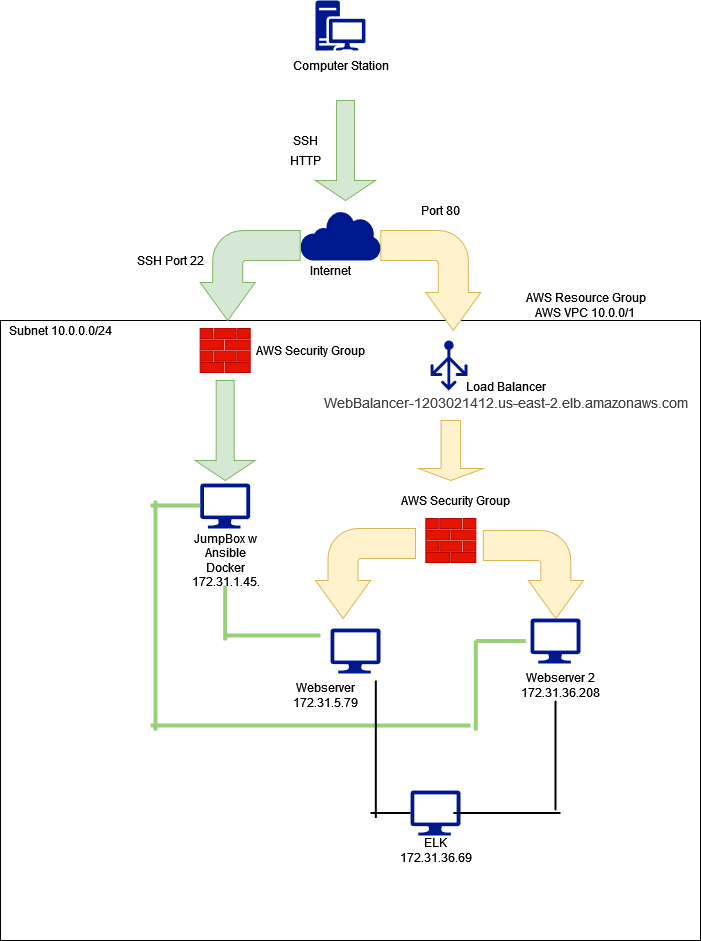

The diagram above was exported from draw.io. Its source (the exported page's mxGraphModel, read from the mxfile embedded in the PNG):
<mxGraphModel dx="1418" dy="729" grid="1" gridSize="10" guides="1" tooltips="1" connect="1" arrows="1" fold="1" page="1" pageScale="1" pageWidth="850" pageHeight="1100" math="0" shadow="0">
  <root>
    <mxCell id="0" />
    <mxCell id="1" parent="0" />
    <mxCell id="_P9Z2Ozv50MTBLmpqlo6-65" value="" style="verticalLabelPosition=bottom;verticalAlign=top;html=1;shape=mxgraph.basic.rect;fillColor2=none;strokeWidth=1;size=20;indent=5;shadow=0;" vertex="1" parent="1">
      <mxGeometry x="227" y="400" width="300" height="180" as="geometry" />
    </mxCell>
    <mxCell id="_P9Z2Ozv50MTBLmpqlo6-63" value="" style="verticalLabelPosition=bottom;verticalAlign=top;html=1;shape=mxgraph.basic.rect;fillColor2=none;strokeWidth=1;size=20;indent=5;shadow=0;" vertex="1" parent="1">
      <mxGeometry x="60" y="340" width="700" height="620" as="geometry" />
    </mxCell>
    <mxCell id="_P9Z2Ozv50MTBLmpqlo6-7" value="" style="html=1;shadow=0;dashed=0;align=center;verticalAlign=middle;shape=mxgraph.arrows2.bendArrow;dy=15;dx=38;notch=0;arrowHead=55;rounded=1;direction=south;fillColor=#fff2cc;strokeColor=#d6b656;" vertex="1" parent="1">
      <mxGeometry x="440.32" y="250" width="100" height="100" as="geometry" />
    </mxCell>
    <mxCell id="_P9Z2Ozv50MTBLmpqlo6-2" value="Computer Station" style="text;html=1;align=center;verticalAlign=middle;resizable=0;points=[];autosize=1;strokeColor=none;fillColor=none;" vertex="1" parent="1">
      <mxGeometry x="345" y="75" width="110" height="20" as="geometry" />
    </mxCell>
    <mxCell id="_P9Z2Ozv50MTBLmpqlo6-3" value="" style="sketch=0;aspect=fixed;pointerEvents=1;shadow=0;dashed=0;html=1;strokeColor=none;labelPosition=center;verticalLabelPosition=bottom;verticalAlign=top;align=center;fillColor=#00188D;shape=mxgraph.mscae.enterprise.workstation_client" vertex="1" parent="1">
      <mxGeometry x="375" y="20" width="50" height="50" as="geometry" />
    </mxCell>
    <mxCell id="_P9Z2Ozv50MTBLmpqlo6-4" value="" style="sketch=0;aspect=fixed;pointerEvents=1;shadow=0;dashed=0;html=1;strokeColor=none;labelPosition=center;verticalLabelPosition=bottom;verticalAlign=top;align=center;fillColor=#00188D;shape=mxgraph.mscae.enterprise.internet" vertex="1" parent="1">
      <mxGeometry x="359.67" y="230" width="80.65" height="50" as="geometry" />
    </mxCell>
    <mxCell id="_P9Z2Ozv50MTBLmpqlo6-5" value="" style="shape=singleArrow;direction=south;whiteSpace=wrap;html=1;fillColor=#d5e8d4;strokeColor=#82b366;" vertex="1" parent="1">
      <mxGeometry x="375" y="120" width="60" height="100" as="geometry" />
    </mxCell>
    <mxCell id="_P9Z2Ozv50MTBLmpqlo6-10" value="Internet" style="text;html=1;align=center;verticalAlign=middle;resizable=0;points=[];autosize=1;strokeColor=none;fillColor=none;" vertex="1" parent="1">
      <mxGeometry x="360" y="280" width="60" height="20" as="geometry" />
    </mxCell>
    <mxCell id="_P9Z2Ozv50MTBLmpqlo6-12" value="" style="html=1;shadow=0;dashed=0;align=center;verticalAlign=middle;shape=mxgraph.arrows2.bendArrow;dy=15;dx=38;notch=0;arrowHead=55;rounded=1;direction=south;flipH=1;fillColor=#d5e8d4;strokeColor=#82b366;" vertex="1" parent="1">
      <mxGeometry x="259.67" y="250" width="100" height="90" as="geometry" />
    </mxCell>
    <mxCell id="_P9Z2Ozv50MTBLmpqlo6-13" value="" style="sketch=0;aspect=fixed;pointerEvents=1;shadow=0;dashed=0;html=1;strokeColor=none;labelPosition=center;verticalLabelPosition=bottom;verticalAlign=top;align=center;fillColor=#00188D;shape=mxgraph.azure.load_balancer_generic" vertex="1" parent="1">
      <mxGeometry x="490" y="360" width="37" height="50" as="geometry" />
    </mxCell>
    <mxCell id="_P9Z2Ozv50MTBLmpqlo6-14" value="&lt;div&gt;Load Balancer&lt;/div&gt;&lt;div&gt;&lt;span style=&quot;color: rgb(68 , 68 , 68) ; font-family: &amp;#34;helvetica neue&amp;#34; , &amp;#34;roboto&amp;#34; , &amp;#34;arial&amp;#34; , sans-serif ; font-size: 14px ; font-style: normal ; font-weight: 400 ; letter-spacing: normal ; text-indent: 0px ; text-transform: none ; word-spacing: 0px ; background-color: rgb(255 , 255 , 255) ; display: inline ; float: none&quot;&gt;WebBalancer-1203021412.us-east-2.elb.amazonaws.com&lt;/span&gt;&lt;/div&gt;" style="text;html=1;align=center;verticalAlign=middle;resizable=0;points=[];autosize=1;strokeColor=none;fillColor=none;" vertex="1" parent="1">
      <mxGeometry x="375" y="400" width="380" height="30" as="geometry" />
    </mxCell>
    <mxCell id="_P9Z2Ozv50MTBLmpqlo6-15" value="" style="sketch=0;aspect=fixed;pointerEvents=1;shadow=0;dashed=0;html=1;strokeColor=#B20000;labelPosition=center;verticalLabelPosition=bottom;verticalAlign=top;align=center;fillColor=#e51400;shape=mxgraph.mscae.enterprise.firewall;fontColor=#ffffff;" vertex="1" parent="1">
      <mxGeometry x="485.32000000000005" y="538" width="50" height="44" as="geometry" />
    </mxCell>
    <mxCell id="_P9Z2Ozv50MTBLmpqlo6-16" value="Port 80" style="text;html=1;align=center;verticalAlign=middle;resizable=0;points=[];autosize=1;strokeColor=none;fillColor=none;" vertex="1" parent="1">
      <mxGeometry x="475" y="220" width="50" height="20" as="geometry" />
    </mxCell>
    <mxCell id="_P9Z2Ozv50MTBLmpqlo6-17" value="" style="shape=singleArrow;direction=south;whiteSpace=wrap;html=1;shadow=0;fillColor=#fff2cc;strokeColor=#d6b656;" vertex="1" parent="1">
      <mxGeometry x="477.82" y="440" width="65" height="60" as="geometry" />
    </mxCell>
    <mxCell id="_P9Z2Ozv50MTBLmpqlo6-18" value="" style="sketch=0;aspect=fixed;pointerEvents=1;shadow=0;dashed=0;html=1;labelPosition=center;verticalLabelPosition=bottom;verticalAlign=top;align=center;fillColor=#e51400;shape=mxgraph.mscae.enterprise.firewall;strokeColor=#B20000;fontColor=#ffffff;" vertex="1" parent="1">
      <mxGeometry x="259.67" y="348" width="50" height="44" as="geometry" />
    </mxCell>
    <mxCell id="_P9Z2Ozv50MTBLmpqlo6-19" value="AWS Security Group" style="text;html=1;align=center;verticalAlign=middle;resizable=0;points=[];autosize=1;strokeColor=none;fillColor=none;" vertex="1" parent="1">
      <mxGeometry x="310" y="360" width="120" height="20" as="geometry" />
    </mxCell>
    <mxCell id="_P9Z2Ozv50MTBLmpqlo6-20" value="AWS Security Group" style="text;html=1;align=center;verticalAlign=middle;resizable=0;points=[];autosize=1;strokeColor=none;fillColor=none;" vertex="1" parent="1">
      <mxGeometry x="454.99999999999994" y="510" width="120" height="20" as="geometry" />
    </mxCell>
    <mxCell id="_P9Z2Ozv50MTBLmpqlo6-21" value="SSH" style="text;html=1;align=center;verticalAlign=middle;resizable=0;points=[];autosize=1;strokeColor=none;fillColor=none;" vertex="1" parent="1">
      <mxGeometry x="345" y="150" width="40" height="20" as="geometry" />
    </mxCell>
    <mxCell id="_P9Z2Ozv50MTBLmpqlo6-22" value="HTTP" style="text;html=1;align=center;verticalAlign=middle;resizable=0;points=[];autosize=1;strokeColor=none;fillColor=none;" vertex="1" parent="1">
      <mxGeometry x="340" y="170" width="50" height="20" as="geometry" />
    </mxCell>
    <mxCell id="_P9Z2Ozv50MTBLmpqlo6-23" value="SSH Port 22" style="text;html=1;align=center;verticalAlign=middle;resizable=0;points=[];autosize=1;strokeColor=none;fillColor=none;" vertex="1" parent="1">
      <mxGeometry x="189.67000000000002" y="270" width="80" height="20" as="geometry" />
    </mxCell>
    <mxCell id="_P9Z2Ozv50MTBLmpqlo6-24" value="" style="html=1;shadow=0;dashed=0;align=center;verticalAlign=middle;shape=mxgraph.arrows2.bendArrow;dy=15;dx=38;notch=0;arrowHead=55;rounded=1;direction=south;fillColor=#fff2cc;strokeColor=#d6b656;" vertex="1" parent="1">
      <mxGeometry x="542.82" y="550" width="100" height="88" as="geometry" />
    </mxCell>
    <mxCell id="_P9Z2Ozv50MTBLmpqlo6-25" value="" style="html=1;shadow=0;dashed=0;align=center;verticalAlign=middle;shape=mxgraph.arrows2.bendArrow;dy=15;dx=38;notch=0;arrowHead=55;rounded=1;direction=south;flipH=1;fillColor=#fff2cc;strokeColor=#d6b656;" vertex="1" parent="1">
      <mxGeometry x="375" y="548" width="100" height="90" as="geometry" />
    </mxCell>
    <mxCell id="_P9Z2Ozv50MTBLmpqlo6-26" value="" style="sketch=0;aspect=fixed;pointerEvents=1;shadow=0;dashed=0;html=1;strokeColor=none;labelPosition=center;verticalLabelPosition=bottom;verticalAlign=top;align=center;fillColor=#00188D;shape=mxgraph.azure.computer" vertex="1" parent="1">
      <mxGeometry x="470" y="810" width="50" height="45" as="geometry" />
    </mxCell>
    <mxCell id="_P9Z2Ozv50MTBLmpqlo6-27" value="&lt;div&gt;Webserver&lt;/div&gt;&lt;div&gt;172.31.5.79&lt;br&gt;&lt;/div&gt;" style="text;html=1;align=center;verticalAlign=middle;resizable=0;points=[];autosize=1;strokeColor=none;fillColor=none;" vertex="1" parent="1">
      <mxGeometry x="345" y="700" width="80" height="30" as="geometry" />
    </mxCell>
    <mxCell id="_P9Z2Ozv50MTBLmpqlo6-28" value="" style="sketch=0;aspect=fixed;pointerEvents=1;shadow=0;dashed=0;html=1;strokeColor=none;labelPosition=center;verticalLabelPosition=bottom;verticalAlign=top;align=center;fillColor=#00188D;shape=mxgraph.azure.computer" vertex="1" parent="1">
      <mxGeometry x="590" y="638" width="50" height="45" as="geometry" />
    </mxCell>
    <mxCell id="_P9Z2Ozv50MTBLmpqlo6-29" value="&lt;div&gt;Webserver 2&lt;/div&gt;&lt;div&gt;172.31.36.208&lt;br&gt;&lt;/div&gt;" style="text;html=1;align=center;verticalAlign=middle;resizable=0;points=[];autosize=1;strokeColor=none;fillColor=none;" vertex="1" parent="1">
      <mxGeometry x="575" y="690" width="90" height="30" as="geometry" />
    </mxCell>
    <mxCell id="_P9Z2Ozv50MTBLmpqlo6-30" value="" style="shape=singleArrow;direction=south;whiteSpace=wrap;html=1;shadow=0;strokeColor=#82b366;fillColor=#d5e8d4;" vertex="1" parent="1">
      <mxGeometry x="254.67" y="400" width="60" height="100" as="geometry" />
    </mxCell>
    <mxCell id="_P9Z2Ozv50MTBLmpqlo6-31" value="" style="sketch=0;aspect=fixed;pointerEvents=1;shadow=0;dashed=0;html=1;strokeColor=none;labelPosition=center;verticalLabelPosition=bottom;verticalAlign=top;align=center;fillColor=#00188D;shape=mxgraph.azure.computer" vertex="1" parent="1">
      <mxGeometry x="259.67" y="503" width="50" height="45" as="geometry" />
    </mxCell>
    <mxCell id="_P9Z2Ozv50MTBLmpqlo6-34" value="&lt;div&gt;JumpBox w &lt;br&gt;&lt;/div&gt;&lt;div&gt;Ansible&lt;/div&gt;&lt;div&gt;Docker&lt;/div&gt;&lt;div&gt;172.31.1.45.&lt;br&gt;&lt;/div&gt;" style="text;html=1;align=center;verticalAlign=middle;resizable=0;points=[];autosize=1;strokeColor=none;fillColor=none;" vertex="1" parent="1">
      <mxGeometry x="244.67" y="550" width="80" height="60" as="geometry" />
    </mxCell>
    <mxCell id="_P9Z2Ozv50MTBLmpqlo6-40" value="" style="line;strokeWidth=4;direction=south;html=1;perimeter=backbonePerimeter;points=[];outlineConnect=0;shadow=0;strokeColor=#97D077;" vertex="1" parent="1">
      <mxGeometry x="279.67" y="605" width="10" height="55" as="geometry" />
    </mxCell>
    <mxCell id="_P9Z2Ozv50MTBLmpqlo6-41" value="" style="line;strokeWidth=4;html=1;perimeter=backbonePerimeter;points=[];outlineConnect=0;shadow=0;strokeColor=#97D077;" vertex="1" parent="1">
      <mxGeometry x="285" y="650" width="95" height="10" as="geometry" />
    </mxCell>
    <mxCell id="_P9Z2Ozv50MTBLmpqlo6-43" value="" style="line;strokeWidth=4;html=1;perimeter=backbonePerimeter;points=[];outlineConnect=0;shadow=0;strokeColor=#97D077;" vertex="1" parent="1">
      <mxGeometry x="210" y="740" width="320" height="10" as="geometry" />
    </mxCell>
    <mxCell id="_P9Z2Ozv50MTBLmpqlo6-44" value="" style="line;strokeWidth=4;direction=south;html=1;perimeter=backbonePerimeter;points=[];outlineConnect=0;shadow=0;strokeColor=#97D077;" vertex="1" parent="1">
      <mxGeometry x="530.32" y="660" width="10" height="90" as="geometry" />
    </mxCell>
    <mxCell id="_P9Z2Ozv50MTBLmpqlo6-48" value="" style="line;strokeWidth=4;html=1;perimeter=backbonePerimeter;points=[];outlineConnect=0;shadow=0;strokeColor=#97D077;" vertex="1" parent="1">
      <mxGeometry x="535.3199999999999" y="655.5" width="50" height="10" as="geometry" />
    </mxCell>
    <mxCell id="_P9Z2Ozv50MTBLmpqlo6-52" value="" style="line;strokeWidth=4;html=1;perimeter=backbonePerimeter;points=[];outlineConnect=0;shadow=0;strokeColor=#97D077;" vertex="1" parent="1">
      <mxGeometry x="210" y="520" width="49.67" height="10" as="geometry" />
    </mxCell>
    <mxCell id="_P9Z2Ozv50MTBLmpqlo6-53" value="" style="line;strokeWidth=4;direction=south;html=1;perimeter=backbonePerimeter;points=[];outlineConnect=0;shadow=0;strokeColor=#97D077;" vertex="1" parent="1">
      <mxGeometry x="210" y="520" width="10" height="230" as="geometry" />
    </mxCell>
    <mxCell id="_P9Z2Ozv50MTBLmpqlo6-54" value="" style="sketch=0;aspect=fixed;pointerEvents=1;shadow=0;dashed=0;html=1;strokeColor=none;labelPosition=center;verticalLabelPosition=bottom;verticalAlign=top;align=center;fillColor=#00188D;shape=mxgraph.azure.computer" vertex="1" parent="1">
      <mxGeometry x="390" y="648" width="50" height="45" as="geometry" />
    </mxCell>
    <mxCell id="_P9Z2Ozv50MTBLmpqlo6-55" value="" style="line;strokeWidth=2;direction=south;html=1;shadow=0;" vertex="1" parent="1">
      <mxGeometry x="430.32" y="700" width="10" height="137.5" as="geometry" />
    </mxCell>
    <mxCell id="_P9Z2Ozv50MTBLmpqlo6-56" value="" style="line;strokeWidth=2;html=1;shadow=0;" vertex="1" parent="1">
      <mxGeometry x="430" y="827.5" width="40" height="10" as="geometry" />
    </mxCell>
    <mxCell id="_P9Z2Ozv50MTBLmpqlo6-58" value="" style="line;strokeWidth=2;html=1;shadow=0;" vertex="1" parent="1">
      <mxGeometry x="512.82" y="827.5" width="107.18" height="10" as="geometry" />
    </mxCell>
    <mxCell id="_P9Z2Ozv50MTBLmpqlo6-59" value="" style="line;strokeWidth=2;direction=south;html=1;shadow=0;" vertex="1" parent="1">
      <mxGeometry x="610" y="720" width="10" height="110" as="geometry" />
    </mxCell>
    <mxCell id="_P9Z2Ozv50MTBLmpqlo6-60" value="&lt;div&gt;ELK &lt;br&gt;&lt;/div&gt;&lt;div&gt;172.31.36.69&lt;br&gt;&lt;/div&gt;" style="text;html=1;align=center;verticalAlign=middle;resizable=0;points=[];autosize=1;strokeColor=none;fillColor=none;" vertex="1" parent="1">
      <mxGeometry x="450" y="855" width="90" height="30" as="geometry" />
    </mxCell>
    <mxCell id="_P9Z2Ozv50MTBLmpqlo6-64" value="&lt;div&gt;AWS Resource Group&lt;/div&gt;&lt;div&gt;AWS VPC 10.0.0/1&lt;br&gt;&lt;/div&gt;" style="text;html=1;align=center;verticalAlign=middle;resizable=0;points=[];autosize=1;strokeColor=none;fillColor=none;" vertex="1" parent="1">
      <mxGeometry x="575" y="310" width="140" height="30" as="geometry" />
    </mxCell>
    <mxCell id="_P9Z2Ozv50MTBLmpqlo6-67" value="Subnet 10.0.0.0/24" style="text;html=1;align=center;verticalAlign=middle;resizable=0;points=[];autosize=1;strokeColor=none;fillColor=none;" vertex="1" parent="1">
      <mxGeometry x="60" y="340" width="120" height="20" as="geometry" />
    </mxCell>
  </root>
</mxGraphModel>